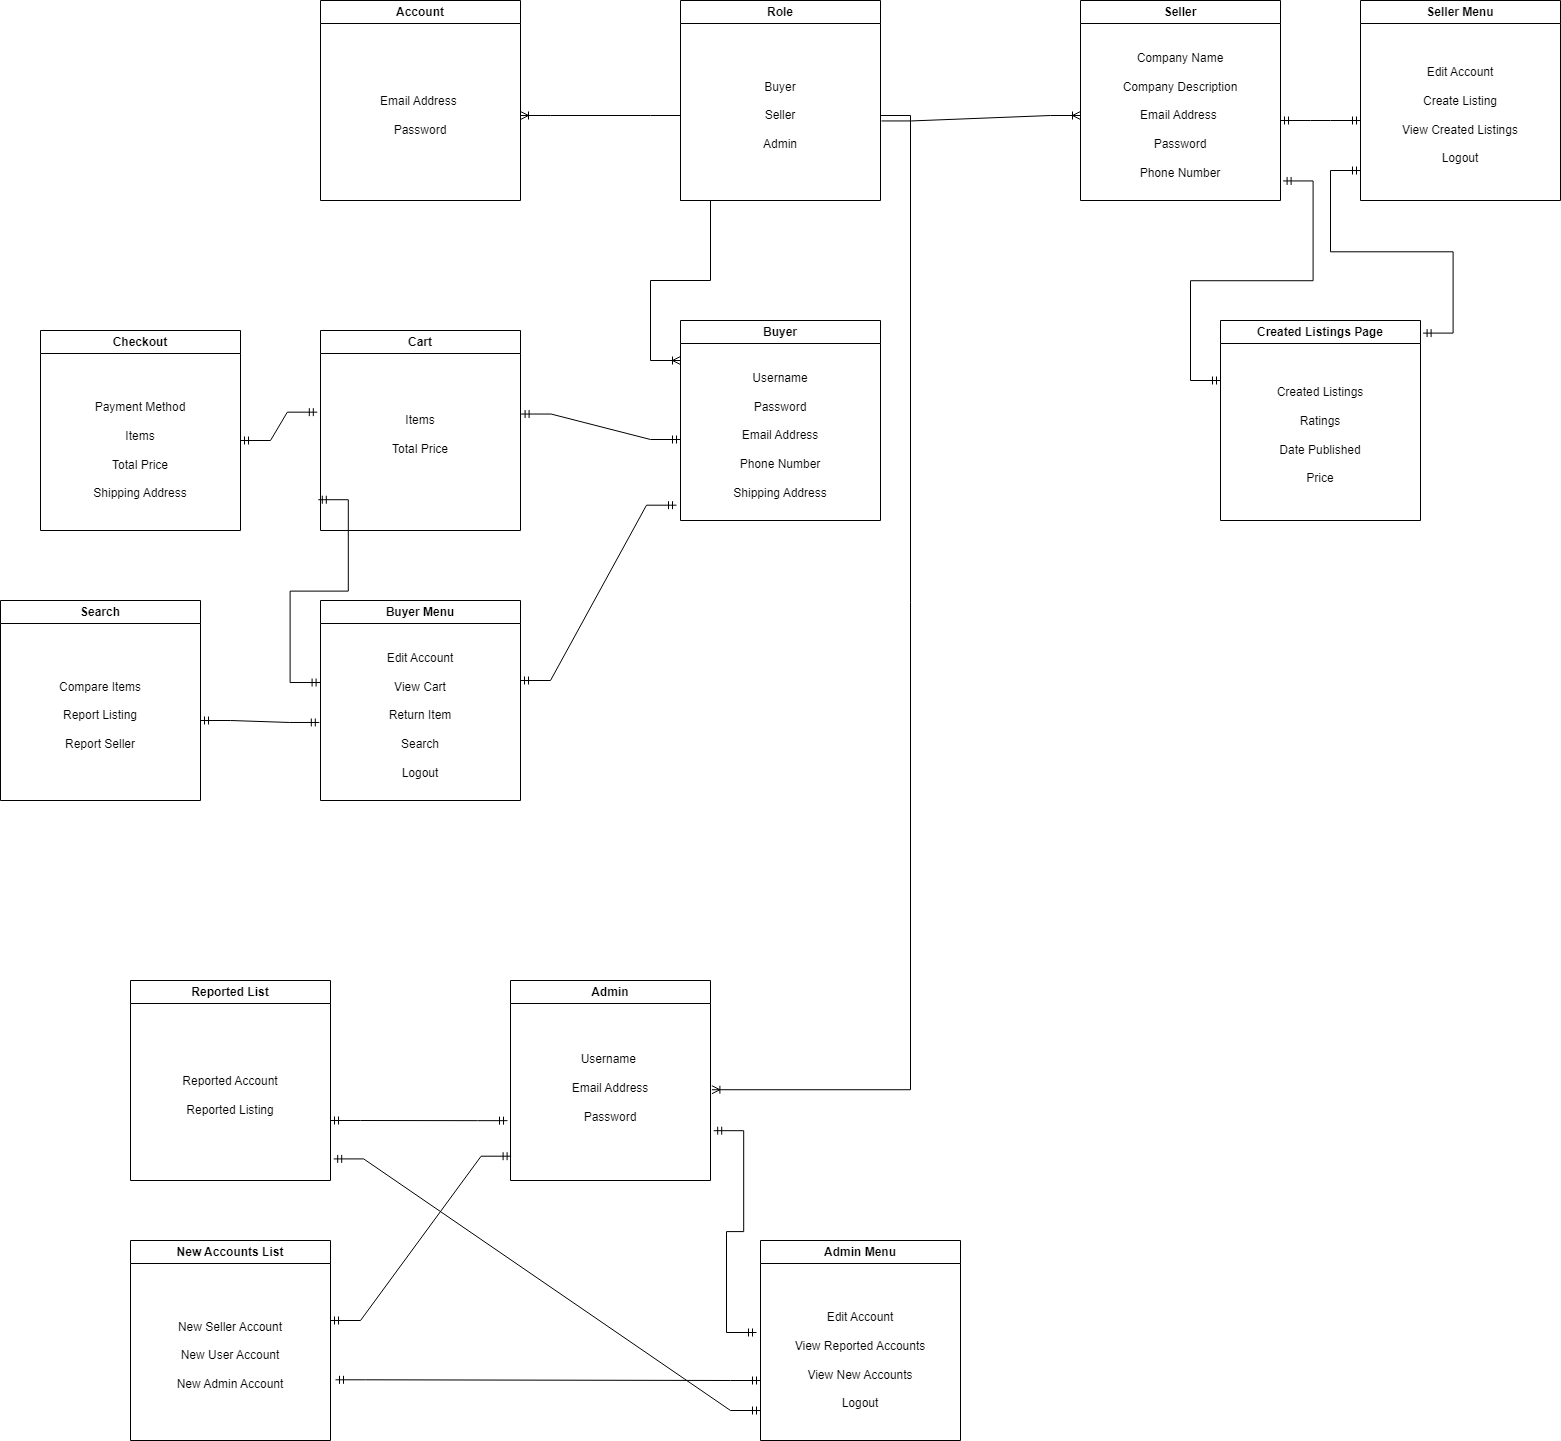

The diagram above was exported from draw.io. Its source (the exported page's mxGraphModel, read from the mxfile embedded in the PNG):
<mxGraphModel dx="1434" dy="5460" grid="1" gridSize="10" guides="1" tooltips="1" connect="1" arrows="1" fold="1" page="1" pageScale="1" pageWidth="1654" pageHeight="2336" math="0" shadow="0" extFonts="Permanent Marker^https://fonts.googleapis.com/css?family=Permanent+Marker">
  <root>
    <mxCell id="0" />
    <mxCell id="1" parent="0" />
    <mxCell id="aRyU46uAdzz3nc4BbkzP-17" value="Account" style="swimlane;whiteSpace=wrap;html=1;" parent="1" vertex="1">
      <mxGeometry x="360" y="-4600" width="200" height="200" as="geometry" />
    </mxCell>
    <mxCell id="aRyU46uAdzz3nc4BbkzP-18" value="Email Address&amp;nbsp;&lt;br&gt;&lt;br&gt;Password" style="text;html=1;strokeColor=none;fillColor=none;align=center;verticalAlign=middle;whiteSpace=wrap;rounded=0;" parent="aRyU46uAdzz3nc4BbkzP-17" vertex="1">
      <mxGeometry y="30" width="200" height="170" as="geometry" />
    </mxCell>
    <mxCell id="aRyU46uAdzz3nc4BbkzP-19" value="Role" style="swimlane;whiteSpace=wrap;html=1;" parent="1" vertex="1">
      <mxGeometry x="720" y="-4600" width="200" height="200" as="geometry" />
    </mxCell>
    <mxCell id="aRyU46uAdzz3nc4BbkzP-21" value="Buyer&lt;br&gt;&lt;br&gt;Seller&lt;br&gt;&lt;br&gt;Admin" style="text;html=1;strokeColor=none;fillColor=none;align=center;verticalAlign=middle;whiteSpace=wrap;rounded=0;" parent="aRyU46uAdzz3nc4BbkzP-19" vertex="1">
      <mxGeometry y="30" width="200" height="170" as="geometry" />
    </mxCell>
    <mxCell id="aRyU46uAdzz3nc4BbkzP-22" value="" style="edgeStyle=entityRelationEdgeStyle;fontSize=12;html=1;endArrow=ERoneToMany;rounded=0;exitX=0;exitY=0.5;exitDx=0;exitDy=0;entryX=1;entryY=0.5;entryDx=0;entryDy=0;" parent="1" source="aRyU46uAdzz3nc4BbkzP-21" target="aRyU46uAdzz3nc4BbkzP-18" edge="1">
      <mxGeometry width="100" height="100" relative="1" as="geometry">
        <mxPoint x="590" y="-4300" as="sourcePoint" />
        <mxPoint x="690" y="-4400" as="targetPoint" />
      </mxGeometry>
    </mxCell>
    <mxCell id="aRyU46uAdzz3nc4BbkzP-23" value="Buyer" style="swimlane;whiteSpace=wrap;html=1;" parent="1" vertex="1">
      <mxGeometry x="720" y="-4280" width="200" height="200" as="geometry" />
    </mxCell>
    <mxCell id="aRyU46uAdzz3nc4BbkzP-32" value="Username&lt;br&gt;&lt;br&gt;Password&lt;br&gt;&lt;br&gt;Email Address&lt;br&gt;&lt;br&gt;Phone Number&lt;br&gt;&lt;br&gt;Shipping Address" style="text;html=1;strokeColor=none;fillColor=none;align=center;verticalAlign=middle;whiteSpace=wrap;rounded=0;" parent="aRyU46uAdzz3nc4BbkzP-23" vertex="1">
      <mxGeometry y="30" width="200" height="170" as="geometry" />
    </mxCell>
    <mxCell id="aRyU46uAdzz3nc4BbkzP-24" value="Seller" style="swimlane;whiteSpace=wrap;html=1;" parent="1" vertex="1">
      <mxGeometry x="1120" y="-4600" width="200" height="200" as="geometry" />
    </mxCell>
    <mxCell id="aRyU46uAdzz3nc4BbkzP-31" value="Company Name&lt;br&gt;&lt;br&gt;Company Description&lt;br&gt;&lt;br&gt;Email Address&amp;nbsp;&lt;br&gt;&lt;br&gt;Password&lt;br&gt;&lt;br&gt;Phone Number" style="text;html=1;strokeColor=none;fillColor=none;align=center;verticalAlign=middle;whiteSpace=wrap;rounded=0;" parent="aRyU46uAdzz3nc4BbkzP-24" vertex="1">
      <mxGeometry y="30" width="200" height="170" as="geometry" />
    </mxCell>
    <mxCell id="aRyU46uAdzz3nc4BbkzP-67" value="" style="edgeStyle=entityRelationEdgeStyle;fontSize=12;html=1;endArrow=ERmandOne;startArrow=ERmandOne;rounded=0;exitX=1.013;exitY=0.063;exitDx=0;exitDy=0;exitPerimeter=0;" parent="aRyU46uAdzz3nc4BbkzP-24" source="aRyU46uAdzz3nc4BbkzP-66" edge="1">
      <mxGeometry width="100" height="100" relative="1" as="geometry">
        <mxPoint x="180" y="270" as="sourcePoint" />
        <mxPoint x="280" y="170" as="targetPoint" />
      </mxGeometry>
    </mxCell>
    <mxCell id="aRyU46uAdzz3nc4BbkzP-25" value="Admin" style="swimlane;whiteSpace=wrap;html=1;" parent="1" vertex="1">
      <mxGeometry x="550" y="-3620" width="200" height="200" as="geometry" />
    </mxCell>
    <mxCell id="aRyU46uAdzz3nc4BbkzP-33" value="Username&amp;nbsp;&lt;br&gt;&lt;br&gt;Email Address&lt;br&gt;&lt;br&gt;Password&lt;br&gt;&lt;br&gt;" style="text;html=1;strokeColor=none;fillColor=none;align=center;verticalAlign=middle;whiteSpace=wrap;rounded=0;" parent="aRyU46uAdzz3nc4BbkzP-25" vertex="1">
      <mxGeometry y="30" width="200" height="170" as="geometry" />
    </mxCell>
    <mxCell id="aRyU46uAdzz3nc4BbkzP-26" value="" style="edgeStyle=entityRelationEdgeStyle;fontSize=12;html=1;endArrow=ERoneToMany;rounded=0;exitX=1.005;exitY=0.532;exitDx=0;exitDy=0;exitPerimeter=0;entryX=0;entryY=0.5;entryDx=0;entryDy=0;" parent="1" source="aRyU46uAdzz3nc4BbkzP-21" target="aRyU46uAdzz3nc4BbkzP-31" edge="1">
      <mxGeometry width="100" height="100" relative="1" as="geometry">
        <mxPoint x="980" y="-4340" as="sourcePoint" />
        <mxPoint x="1280" y="-3065" as="targetPoint" />
      </mxGeometry>
    </mxCell>
    <mxCell id="aRyU46uAdzz3nc4BbkzP-28" value="" style="edgeStyle=entityRelationEdgeStyle;fontSize=12;html=1;endArrow=ERoneToMany;rounded=0;entryX=1.007;entryY=0.466;entryDx=0;entryDy=0;entryPerimeter=0;" parent="1" source="aRyU46uAdzz3nc4BbkzP-21" target="aRyU46uAdzz3nc4BbkzP-33" edge="1">
      <mxGeometry width="100" height="100" relative="1" as="geometry">
        <mxPoint x="930" y="-4430" as="sourcePoint" />
        <mxPoint x="1160" y="-4280" as="targetPoint" />
      </mxGeometry>
    </mxCell>
    <mxCell id="aRyU46uAdzz3nc4BbkzP-30" value="" style="edgeStyle=entityRelationEdgeStyle;fontSize=12;html=1;endArrow=ERoneToMany;rounded=0;exitX=0;exitY=1;exitDx=0;exitDy=0;" parent="1" source="aRyU46uAdzz3nc4BbkzP-21" edge="1">
      <mxGeometry width="100" height="100" relative="1" as="geometry">
        <mxPoint x="620" y="-4280" as="sourcePoint" />
        <mxPoint x="720" y="-4240" as="targetPoint" />
      </mxGeometry>
    </mxCell>
    <mxCell id="aRyU46uAdzz3nc4BbkzP-34" value="Cart" style="swimlane;whiteSpace=wrap;html=1;" parent="1" vertex="1">
      <mxGeometry x="360" y="-4270" width="200" height="200" as="geometry" />
    </mxCell>
    <mxCell id="aRyU46uAdzz3nc4BbkzP-35" value="&lt;br&gt;&lt;br&gt;Items&lt;br&gt;&lt;br&gt;Total Price" style="text;html=1;strokeColor=none;fillColor=none;align=center;verticalAlign=middle;whiteSpace=wrap;rounded=0;" parent="aRyU46uAdzz3nc4BbkzP-34" vertex="1">
      <mxGeometry y="5" width="200" height="170" as="geometry" />
    </mxCell>
    <mxCell id="aRyU46uAdzz3nc4BbkzP-36" value="" style="edgeStyle=entityRelationEdgeStyle;fontSize=12;html=1;endArrow=ERmandOne;startArrow=ERmandOne;rounded=0;exitX=1.003;exitY=0.462;exitDx=0;exitDy=0;exitPerimeter=0;" parent="1" source="aRyU46uAdzz3nc4BbkzP-35" edge="1">
      <mxGeometry width="100" height="100" relative="1" as="geometry">
        <mxPoint x="580" y="-4120" as="sourcePoint" />
        <mxPoint x="720" y="-4161" as="targetPoint" />
      </mxGeometry>
    </mxCell>
    <mxCell id="aRyU46uAdzz3nc4BbkzP-37" value="Checkout" style="swimlane;whiteSpace=wrap;html=1;" parent="1" vertex="1">
      <mxGeometry x="80" y="-4270" width="200" height="200" as="geometry" />
    </mxCell>
    <mxCell id="aRyU46uAdzz3nc4BbkzP-39" value="Payment Method&lt;br&gt;&lt;br&gt;Items&lt;br&gt;&lt;br&gt;Total Price&lt;br&gt;&lt;br&gt;Shipping Address" style="text;html=1;strokeColor=none;fillColor=none;align=center;verticalAlign=middle;whiteSpace=wrap;rounded=0;" parent="aRyU46uAdzz3nc4BbkzP-37" vertex="1">
      <mxGeometry y="40" width="200" height="160" as="geometry" />
    </mxCell>
    <mxCell id="aRyU46uAdzz3nc4BbkzP-38" value="" style="edgeStyle=entityRelationEdgeStyle;fontSize=12;html=1;endArrow=ERmandOne;startArrow=ERmandOne;rounded=0;entryX=-0.016;entryY=0.451;entryDx=0;entryDy=0;entryPerimeter=0;" parent="1" target="aRyU46uAdzz3nc4BbkzP-35" edge="1">
      <mxGeometry width="100" height="100" relative="1" as="geometry">
        <mxPoint x="280" y="-4160" as="sourcePoint" />
        <mxPoint x="340" y="-4070" as="targetPoint" />
      </mxGeometry>
    </mxCell>
    <mxCell id="aRyU46uAdzz3nc4BbkzP-40" value="Buyer Menu" style="swimlane;whiteSpace=wrap;html=1;" parent="1" vertex="1">
      <mxGeometry x="360" y="-4000" width="200" height="200" as="geometry" />
    </mxCell>
    <mxCell id="aRyU46uAdzz3nc4BbkzP-42" value="Edit Account &lt;br&gt;&lt;br&gt;View Cart&lt;br&gt;&lt;br&gt;Return Item&lt;br&gt;&lt;br&gt;Search&lt;br&gt;&lt;br&gt;Logout" style="text;html=1;strokeColor=none;fillColor=none;align=center;verticalAlign=middle;whiteSpace=wrap;rounded=0;" parent="aRyU46uAdzz3nc4BbkzP-40" vertex="1">
      <mxGeometry y="30" width="200" height="170" as="geometry" />
    </mxCell>
    <mxCell id="aRyU46uAdzz3nc4BbkzP-41" value="" style="edgeStyle=entityRelationEdgeStyle;fontSize=12;html=1;endArrow=ERmandOne;startArrow=ERmandOne;rounded=0;entryX=-0.02;entryY=0.91;entryDx=0;entryDy=0;entryPerimeter=0;" parent="1" target="aRyU46uAdzz3nc4BbkzP-32" edge="1">
      <mxGeometry width="100" height="100" relative="1" as="geometry">
        <mxPoint x="560" y="-3920" as="sourcePoint" />
        <mxPoint x="660" y="-4020" as="targetPoint" />
      </mxGeometry>
    </mxCell>
    <mxCell id="aRyU46uAdzz3nc4BbkzP-43" value="Search" style="swimlane;whiteSpace=wrap;html=1;" parent="1" vertex="1">
      <mxGeometry x="40" y="-4000" width="200" height="200" as="geometry" />
    </mxCell>
    <mxCell id="aRyU46uAdzz3nc4BbkzP-45" value="Compare Items&lt;br&gt;&lt;br&gt;Report Listing&lt;br&gt;&lt;br&gt;Report Seller" style="text;html=1;strokeColor=none;fillColor=none;align=center;verticalAlign=middle;whiteSpace=wrap;rounded=0;" parent="aRyU46uAdzz3nc4BbkzP-43" vertex="1">
      <mxGeometry y="30" width="200" height="170" as="geometry" />
    </mxCell>
    <mxCell id="aRyU46uAdzz3nc4BbkzP-44" value="" style="edgeStyle=entityRelationEdgeStyle;fontSize=12;html=1;endArrow=ERmandOne;startArrow=ERmandOne;rounded=0;entryX=-0.006;entryY=0.541;entryDx=0;entryDy=0;entryPerimeter=0;" parent="1" target="aRyU46uAdzz3nc4BbkzP-42" edge="1">
      <mxGeometry width="100" height="100" relative="1" as="geometry">
        <mxPoint x="240" y="-3880" as="sourcePoint" />
        <mxPoint x="340" y="-3980" as="targetPoint" />
      </mxGeometry>
    </mxCell>
    <mxCell id="aRyU46uAdzz3nc4BbkzP-49" value="" style="edgeStyle=entityRelationEdgeStyle;fontSize=12;html=1;endArrow=ERmandOne;startArrow=ERmandOne;rounded=0;entryX=-0.011;entryY=0.966;entryDx=0;entryDy=0;entryPerimeter=0;exitX=-0.002;exitY=0.306;exitDx=0;exitDy=0;exitPerimeter=0;" parent="1" source="aRyU46uAdzz3nc4BbkzP-42" target="aRyU46uAdzz3nc4BbkzP-35" edge="1">
      <mxGeometry width="100" height="100" relative="1" as="geometry">
        <mxPoint x="260" y="-3950" as="sourcePoint" />
        <mxPoint x="360" y="-4050" as="targetPoint" />
      </mxGeometry>
    </mxCell>
    <mxCell id="aRyU46uAdzz3nc4BbkzP-52" value="Reported List" style="swimlane;whiteSpace=wrap;html=1;" parent="1" vertex="1">
      <mxGeometry x="170" y="-3620" width="200" height="200" as="geometry" />
    </mxCell>
    <mxCell id="aRyU46uAdzz3nc4BbkzP-56" value="Reported Account&lt;br&gt;&lt;br&gt;Reported Listing" style="text;html=1;strokeColor=none;fillColor=none;align=center;verticalAlign=middle;whiteSpace=wrap;rounded=0;" parent="aRyU46uAdzz3nc4BbkzP-52" vertex="1">
      <mxGeometry y="30" width="200" height="170" as="geometry" />
    </mxCell>
    <mxCell id="aRyU46uAdzz3nc4BbkzP-53" value="New Accounts List" style="swimlane;whiteSpace=wrap;html=1;" parent="1" vertex="1">
      <mxGeometry x="170" y="-3360" width="200" height="200" as="geometry" />
    </mxCell>
    <mxCell id="aRyU46uAdzz3nc4BbkzP-57" value="New Seller Account&lt;br&gt;&lt;br&gt;New User Account&lt;br&gt;&lt;br&gt;New Admin Account" style="text;html=1;strokeColor=none;fillColor=none;align=center;verticalAlign=middle;whiteSpace=wrap;rounded=0;" parent="aRyU46uAdzz3nc4BbkzP-53" vertex="1">
      <mxGeometry y="30" width="200" height="170" as="geometry" />
    </mxCell>
    <mxCell id="aRyU46uAdzz3nc4BbkzP-54" value="" style="edgeStyle=entityRelationEdgeStyle;fontSize=12;html=1;endArrow=ERmandOne;startArrow=ERmandOne;rounded=0;entryX=-0.015;entryY=0.648;entryDx=0;entryDy=0;entryPerimeter=0;" parent="1" target="aRyU46uAdzz3nc4BbkzP-33" edge="1">
      <mxGeometry width="100" height="100" relative="1" as="geometry">
        <mxPoint x="370" y="-3480" as="sourcePoint" />
        <mxPoint x="470" y="-3580" as="targetPoint" />
      </mxGeometry>
    </mxCell>
    <mxCell id="aRyU46uAdzz3nc4BbkzP-55" value="" style="edgeStyle=entityRelationEdgeStyle;fontSize=12;html=1;endArrow=ERmandOne;startArrow=ERmandOne;rounded=0;entryX=0.003;entryY=0.857;entryDx=0;entryDy=0;entryPerimeter=0;" parent="1" target="aRyU46uAdzz3nc4BbkzP-33" edge="1">
      <mxGeometry width="100" height="100" relative="1" as="geometry">
        <mxPoint x="370" y="-3280" as="sourcePoint" />
        <mxPoint x="470" y="-3380" as="targetPoint" />
      </mxGeometry>
    </mxCell>
    <mxCell id="aRyU46uAdzz3nc4BbkzP-58" value="Admin Menu" style="swimlane;whiteSpace=wrap;html=1;" parent="1" vertex="1">
      <mxGeometry x="800" y="-3360" width="200" height="200" as="geometry" />
    </mxCell>
    <mxCell id="aRyU46uAdzz3nc4BbkzP-59" value="Edit Account &lt;br&gt;&lt;br&gt;View Reported Accounts&lt;br&gt;&lt;br&gt;View New Accounts&lt;br&gt;&lt;br&gt;Logout" style="text;html=1;strokeColor=none;fillColor=none;align=center;verticalAlign=middle;whiteSpace=wrap;rounded=0;" parent="aRyU46uAdzz3nc4BbkzP-58" vertex="1">
      <mxGeometry y="40" width="200" height="160" as="geometry" />
    </mxCell>
    <mxCell id="aRyU46uAdzz3nc4BbkzP-60" value="" style="edgeStyle=entityRelationEdgeStyle;fontSize=12;html=1;endArrow=ERmandOne;startArrow=ERmandOne;rounded=0;entryX=-0.02;entryY=0.325;entryDx=0;entryDy=0;entryPerimeter=0;exitX=1.016;exitY=0.707;exitDx=0;exitDy=0;exitPerimeter=0;" parent="1" source="aRyU46uAdzz3nc4BbkzP-33" target="aRyU46uAdzz3nc4BbkzP-59" edge="1">
      <mxGeometry width="100" height="100" relative="1" as="geometry">
        <mxPoint x="650" y="-3240" as="sourcePoint" />
        <mxPoint x="750" y="-3340" as="targetPoint" />
      </mxGeometry>
    </mxCell>
    <mxCell id="aRyU46uAdzz3nc4BbkzP-61" value="" style="edgeStyle=entityRelationEdgeStyle;fontSize=12;html=1;endArrow=ERmandOne;startArrow=ERmandOne;rounded=0;exitX=1.025;exitY=0.643;exitDx=0;exitDy=0;exitPerimeter=0;" parent="1" source="aRyU46uAdzz3nc4BbkzP-57" edge="1">
      <mxGeometry width="100" height="100" relative="1" as="geometry">
        <mxPoint x="700" y="-3120" as="sourcePoint" />
        <mxPoint x="800" y="-3220" as="targetPoint" />
      </mxGeometry>
    </mxCell>
    <mxCell id="aRyU46uAdzz3nc4BbkzP-62" value="" style="edgeStyle=entityRelationEdgeStyle;fontSize=12;html=1;endArrow=ERmandOne;startArrow=ERmandOne;rounded=0;exitX=1.016;exitY=0.873;exitDx=0;exitDy=0;exitPerimeter=0;" parent="1" source="aRyU46uAdzz3nc4BbkzP-56" edge="1">
      <mxGeometry width="100" height="100" relative="1" as="geometry">
        <mxPoint x="700" y="-3090" as="sourcePoint" />
        <mxPoint x="800" y="-3190" as="targetPoint" />
      </mxGeometry>
    </mxCell>
    <mxCell id="aRyU46uAdzz3nc4BbkzP-64" value="Seller Menu" style="swimlane;whiteSpace=wrap;html=1;" parent="1" vertex="1">
      <mxGeometry x="1400" y="-4600" width="200" height="200" as="geometry" />
    </mxCell>
    <mxCell id="aRyU46uAdzz3nc4BbkzP-69" value="Edit Account &lt;br&gt;&lt;br&gt;Create Listing&lt;br&gt;&lt;br&gt;View Created Listings&lt;br&gt;&lt;br&gt;Logout" style="text;html=1;strokeColor=none;fillColor=none;align=center;verticalAlign=middle;whiteSpace=wrap;rounded=0;" parent="aRyU46uAdzz3nc4BbkzP-64" vertex="1">
      <mxGeometry y="30" width="200" height="170" as="geometry" />
    </mxCell>
    <mxCell id="aRyU46uAdzz3nc4BbkzP-65" value="" style="edgeStyle=entityRelationEdgeStyle;fontSize=12;html=1;endArrow=ERmandOne;startArrow=ERmandOne;rounded=0;" parent="1" edge="1">
      <mxGeometry width="100" height="100" relative="1" as="geometry">
        <mxPoint x="1320" y="-4480" as="sourcePoint" />
        <mxPoint x="1400" y="-4480" as="targetPoint" />
      </mxGeometry>
    </mxCell>
    <mxCell id="aRyU46uAdzz3nc4BbkzP-66" value="Created Listings Page" style="swimlane;whiteSpace=wrap;html=1;" parent="1" vertex="1">
      <mxGeometry x="1260" y="-4280" width="200" height="200" as="geometry" />
    </mxCell>
    <mxCell id="aRyU46uAdzz3nc4BbkzP-70" value="Created Listings&lt;br&gt;&lt;br&gt;Ratings&lt;br&gt;&lt;br&gt;Date Published&lt;br&gt;&lt;br&gt;Price" style="text;html=1;strokeColor=none;fillColor=none;align=center;verticalAlign=middle;whiteSpace=wrap;rounded=0;" parent="aRyU46uAdzz3nc4BbkzP-66" vertex="1">
      <mxGeometry y="30" width="200" height="170" as="geometry" />
    </mxCell>
    <mxCell id="aRyU46uAdzz3nc4BbkzP-68" value="" style="edgeStyle=entityRelationEdgeStyle;fontSize=12;html=1;endArrow=ERmandOne;startArrow=ERmandOne;rounded=0;exitX=1.013;exitY=0.885;exitDx=0;exitDy=0;exitPerimeter=0;" parent="1" source="aRyU46uAdzz3nc4BbkzP-31" edge="1">
      <mxGeometry width="100" height="100" relative="1" as="geometry">
        <mxPoint x="1040" y="-4270" as="sourcePoint" />
        <mxPoint x="1260" y="-4220" as="targetPoint" />
      </mxGeometry>
    </mxCell>
  </root>
</mxGraphModel>